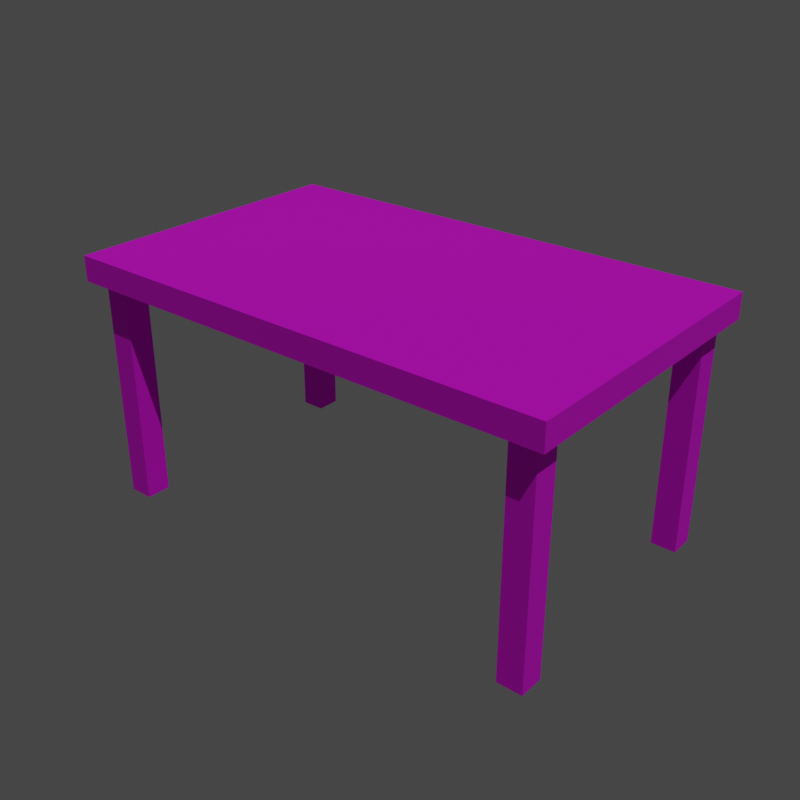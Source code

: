 # Source: Table.blend  (saved by Blender 4.0.36; exported with 4.5.12 LTS)
import bpy
from mathutils import Matrix  # noqa: F401  (used for matrix-valued properties, if any)

bpy.ops.wm.read_factory_settings(use_empty=True)
scene = bpy.context.scene
scene.name = 'Scene'

# ---- images (referenced by path relative to the original .blend; pixels are not part of the script)
import os
ASSET_DIR = os.environ.get("B2B_ASSET_DIR", "")  # directory of the original .blend (textures are referenced by path, not embedded)
HERE = os.path.dirname(os.path.abspath(__file__))  # packed textures are extracted next to this script under _unpacked/

def load_image(name, relpath, width, height, colorspace="sRGB"):
    """Load a texture the original file referenced (path relative to the .blend, or extracted next to this script)."""
    p = next((c for c in (os.path.join(HERE, relpath), os.path.join(ASSET_DIR, relpath)) if relpath and os.path.exists(c)), "")
    if p:
        img = bpy.data.images.load(p, check_existing=True)
        img.name = name
    else:  # same state as the original file: an image datablock whose file is absent (Cycles renders it pink)
        img = bpy.data.images.new(name, width, height)
        img.source = "FILE"
        img.filepath = "//" + (relpath or name)
    img.colorspace_settings.name = colorspace
    return img
img_table_albedo = load_image('Table-albedo', '', 2048, 2048, 'sRGB')
img_table_roughness = load_image('Table-roughness', 'Table-roughness.png', 1024, 1024, 'Non-Color')
img_table_normal = load_image('Table-normal', 'Table-normal.png', 1024, 1024, 'Non-Color')

# ---- materials (node trees are filled in below, after node groups)
mat_table = bpy.data.materials.new('Table')

# ---- material node trees
mat_table.use_nodes = True; mat_table.node_tree.nodes.clear()
_N = mat_table.node_tree.nodes; _L = mat_table.node_tree.links
n0 = _N.new('ShaderNodeBsdfPrincipled'); n0.name = 'Principled BSDF'; n0.location = (10, 300)
n0.inputs[3].default_value = 1.45
n1 = _N.new('ShaderNodeOutputMaterial'); n1.name = 'Material Output'; n1.location = (300, 300)
n2 = _N.new('ShaderNodeTexImage'); n2.name = 'Image Texture'; n2.location = (-500, 540)
n2.image = img_table_albedo
n3 = _N.new('ShaderNodeTexImage'); n3.name = 'Image Texture.001'; n3.location = (-500, 200)
n3.image = img_table_roughness
n4 = _N.new('ShaderNodeSeparateColor'); n4.name = 'Separate Color'; n4.location = (-240, 200)
n5 = _N.new('ShaderNodeTexImage'); n5.name = 'Image Texture.002'; n5.location = (-500, -120)
n5.image = img_table_normal
n6 = _N.new('ShaderNodeNormalMap'); n6.name = 'Normal Map'; n6.location = (-240, -120)
_L.new(n0.outputs[0], n1.inputs[0])
_L.new(n2.outputs[0], n0.inputs[0])
_L.new(n3.outputs[0], n4.inputs[0])
_L.new(n5.outputs[0], n6.inputs[1])
_L.new(n4.outputs[0], n0.inputs[2])
_L.new(n4.outputs[1], n0.inputs[20])
_L.new(n6.outputs[0], n0.inputs[23])
n1.is_active_output = True

# ---- world
world_world = bpy.data.worlds.new('World'); scene.world = world_world
world_world.use_nodes = True; world_world.node_tree.nodes.clear()
_N = world_world.node_tree.nodes; _L = world_world.node_tree.links
n0 = _N.new('ShaderNodeOutputWorld'); n0.name = 'World Output'; n0.location = (300, 300)
n1 = _N.new('ShaderNodeBackground'); n1.name = 'Background'; n1.location = (10, 300)
n1.inputs[0].default_value = (0.05088, 0.05088, 0.05088, 1.0)
_L.new(n1.outputs[0], n0.inputs[0])
n0.is_active_output = True
world_world.color = (0.05088, 0.05088, 0.05088)
world_world.use_sun_shadow = False
world_world.sun_shadow_jitter_overblur = 0.0

# ---- lights
light_sun = bpy.data.lights.new('Sun', 'SUN')
light_sun.transmission_factor = 0.0
light_sun.energy = 1.0

# ---- meshes
me_cube = bpy.data.meshes.new('Cube')
me_cube.from_pydata([(-1.0, -0.6, 0.9), (-1.0, -0.6, 1.0), (-1.0, 0.6, 0.9), (-1.0, 0.6, 1.0), (1.0, -0.6, 0.9), (1.0, -0.6, 1.0), (1.0, 0.6, 0.9), (1.0, 0.6, 1.0)], [], [(0, 1, 3, 2), (2, 3, 7, 6), (6, 7, 5, 4), (4, 5, 1, 0), (2, 6, 4, 0), (7, 3, 1, 5)])
_uv = me_cube.uv_layers.new(name='UVMap')
_uv.uv.foreach_set('vector', [0.03857, 0.8459, 0.03857, 0.8074, 0.4999, 0.8074, 0.4999, 0.8459, 0.5383, 0.8074, 0.4999, 0.8074, 0.4999, 0.03857, 0.5383, 0.03857, 0.4999, 0.000127, 0.4999, 0.03857, 0.03857, 0.03857, 0.03857, 0.0001271, 0.000127, 0.03857, 0.03857, 0.03857, 0.03857, 0.8074, 0.0001271, 0.8074, 0.5386, 0.8074, 0.5386, 0.03857, 0.9999, 0.03857, 0.9999, 0.8074, 0.4999, 0.03857, 0.4999, 0.8074, 0.03857, 0.8074, 0.03857, 0.03857])
me_cube.materials.append(mat_table)
me_cube.update()
me_cube_001 = bpy.data.meshes.new('Cube.001')
me_cube_001.from_pydata([(0.85, 0.45, 0.0), (0.85, 0.45, 0.95), (0.85, 0.55, 0.0), (0.85, 0.55, 0.95), (0.95, 0.45, 0.0), (0.95, 0.45, 0.95), (0.95, 0.55, 0.0), (0.95, 0.55, 0.95)], [], [(0, 1, 3, 2), (2, 3, 7, 6), (6, 7, 5, 4), (4, 5, 1, 0), (2, 6, 4, 0), (7, 3, 1, 5)])
_uv = me_cube_001.uv_layers.new(name='UVMap')
_uv.uv.foreach_set('vector', [0.0, 0.893, 0.4749, 0.893, 0.4749, 0.943, 0.0, 0.943, 0.5251, 0.95, 1.0, 0.95, 1.0, 1.0, 0.5251, 1.0, 0.5251, 0.893, 1.0, 0.893, 1.0, 0.943, 0.5251, 0.943, 0.0, 0.95, 0.4749, 0.95, 0.4749, 1.0, 0.0, 1.0, 0.9472, 0.8335, 0.9472, 0.8861, 0.8946, 0.8861, 0.8946, 0.8335, 1.0, 0.8861, 0.9474, 0.8861, 0.9474, 0.8335, 1.0, 0.8335])
me_cube_001.materials.append(mat_table)
me_cube_001.update()

# ---- objects
ob_table = bpy.data.objects.new('Table', me_cube)
ob_legs = bpy.data.objects.new('Legs', me_cube_001)
ob_sun = bpy.data.objects.new('Sun', light_sun)

# ---- transforms, parenting, visibility, modifiers, constraints
ob_table.location = (0.0, 0.0, 0.0)
ob_legs.parent = ob_table
ob_legs.location = (0.0, 0.0, 0.0)
_m = ob_legs.modifiers.new('Mirror', 'MIRROR')
_m = ob_legs.modifiers.new('Mirror.001', 'MIRROR')
_m.use_axis = (False, True, False)
ob_sun.location = (0.0, 0.0, 0.0)
ob_sun.rotation_euler = (0.0, 0.4909, -0.4565)

# ---- collection membership
scene.collection.objects.link(ob_table)
scene.collection.objects.link(ob_legs)
scene.collection.objects.link(ob_sun)

# ---- scene / render settings (as saved in the file)
scene.frame_start = 1; scene.frame_end = 250; scene.frame_set(0)
scene.render.engine = 'CYCLES'
scene.render.image_settings.compression = 50
scene.render.resolution_x = 2048
scene.render.resolution_y = 2048
scene.render.use_placeholder = True
scene.cycles.samples = 300
scene.cycles.sampling_pattern = 'TABULATED_SOBOL'
scene.cycles.caustics_reflective = False
scene.cycles.caustics_refractive = False
scene.cycles.max_bounces = 8
scene.cycles.transmission_bounces = 8
scene.cycles.volume_bounces = 8
scene.cycles.debug_use_hair_bvh = False
scene.cycles.debug_use_compact_bvh = True
scene.cycles.bake_type = 'EMIT'
scene.cycles.use_auto_tile = False
scene.cycles.tile_size = 512
scene.view_settings.view_transform = 'Filmic'
bpy.context.view_layer.update()

# ---- added for rendering (the .blend has no active camera): camera
cam_auto = bpy.data.cameras.new('AutoCamera')
cam_auto.lens = 50.0
cam_auto.sensor_width = 36.0
cam_auto.clip_end = 1000.0
ob_auto_camera = bpy.data.objects.new('AutoCamera', cam_auto)
scene.collection.objects.link(ob_auto_camera)
ob_auto_camera.location = (2.34796, -2.81755, 2.37837)
ob_auto_camera.rotation_euler = (1.09748, -7.21219e-08, 0.694738)
scene.camera = ob_auto_camera
bpy.context.view_layer.update()
